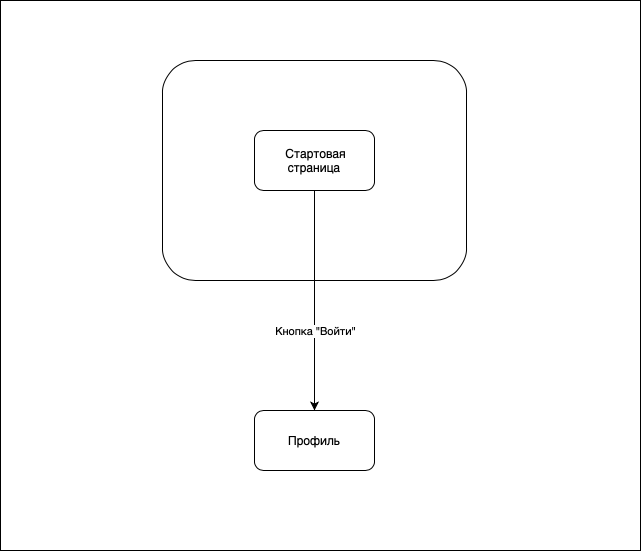

The diagram above was exported from draw.io. Its source (the exported page's mxGraphModel, read from the mxfile embedded in the PNG):
<mxGraphModel dx="1351" dy="921" grid="1" gridSize="10" guides="1" tooltips="1" connect="1" arrows="1" fold="1" page="1" pageScale="1" pageWidth="827" pageHeight="1169" math="0" shadow="0">
  <root>
    <mxCell id="0" />
    <mxCell id="1" parent="0" />
    <mxCell id="ydxYGZxc_-55W1cp_0so-6" value="" style="rounded=0;whiteSpace=wrap;html=1;" vertex="1" parent="1">
      <mxGeometry x="100" y="20" width="640" height="550" as="geometry" />
    </mxCell>
    <mxCell id="ydxYGZxc_-55W1cp_0so-1" value="" style="rounded=1;whiteSpace=wrap;html=1;" vertex="1" parent="1">
      <mxGeometry x="262" y="80" width="304" height="220" as="geometry" />
    </mxCell>
    <mxCell id="ydxYGZxc_-55W1cp_0so-4" style="edgeStyle=orthogonalEdgeStyle;rounded=0;orthogonalLoop=1;jettySize=auto;html=1;exitX=0.5;exitY=1;exitDx=0;exitDy=0;" edge="1" parent="1" source="ydxYGZxc_-55W1cp_0so-2" target="ydxYGZxc_-55W1cp_0so-3">
      <mxGeometry relative="1" as="geometry" />
    </mxCell>
    <mxCell id="ydxYGZxc_-55W1cp_0so-5" value="Кнопка&amp;nbsp;&quot;Войти&quot;" style="edgeLabel;html=1;align=center;verticalAlign=middle;resizable=0;points=[];" vertex="1" connectable="0" parent="ydxYGZxc_-55W1cp_0so-4">
      <mxGeometry x="-0.2" y="2" relative="1" as="geometry">
        <mxPoint x="-2" y="52" as="offset" />
      </mxGeometry>
    </mxCell>
    <mxCell id="ydxYGZxc_-55W1cp_0so-2" value="&amp;nbsp;Стартовая страница" style="rounded=1;whiteSpace=wrap;html=1;" vertex="1" parent="1">
      <mxGeometry x="354" y="150" width="120" height="60" as="geometry" />
    </mxCell>
    <mxCell id="ydxYGZxc_-55W1cp_0so-3" value="Профиль" style="rounded=1;whiteSpace=wrap;html=1;" vertex="1" parent="1">
      <mxGeometry x="354" y="430" width="120" height="60" as="geometry" />
    </mxCell>
  </root>
</mxGraphModel>